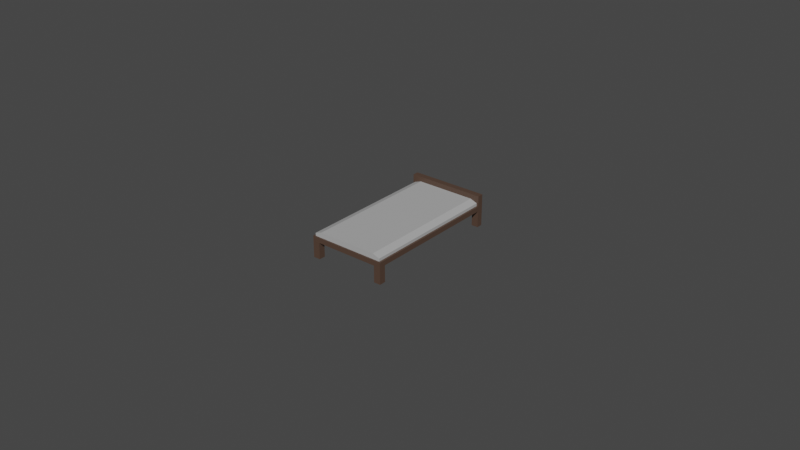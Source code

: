 # Source: bed.blend  (saved by Blender 3.0.42; exported with 4.5.12 LTS)
import bpy
from mathutils import Matrix  # noqa: F401  (used for matrix-valued properties, if any)

bpy.ops.wm.read_factory_settings(use_empty=True)
scene = bpy.context.scene
scene.name = 'Scene'

# ---- collections
col_collection = bpy.data.collections.new('Collection'); scene.collection.children.link(col_collection)

# ---- materials (node trees are filled in below, after node groups)
mat_wood = bpy.data.materials.new('wood')
mat_wood.use_transparent_shadow = False
mat_material = bpy.data.materials.new('Material')
mat_material.alpha_threshold = 0.0
mat_material.use_transparent_shadow = False
mat_material.line_color = (0.0, 0.0, 0.0, 1.0)

# ---- material node trees
mat_wood.use_nodes = True; mat_wood.node_tree.nodes.clear()
_N = mat_wood.node_tree.nodes; _L = mat_wood.node_tree.links
n0 = _N.new('ShaderNodeBsdfPrincipled'); n0.name = 'Principled BSDF'; n0.location = (10, 300)
n0.distribution = 'GGX'
n0.subsurface_method = 'RANDOM_WALK_SKIN'
n0.inputs[0].default_value = (0.08714, 0.05168, 0.0361, 1.0)
n0.inputs[3].default_value = 1.45
n0.inputs[27].default_value = (0.0, 0.0, 0.0, 1.0)
n0.inputs[28].default_value = 1.0
n1 = _N.new('ShaderNodeOutputMaterial'); n1.name = 'Material Output'; n1.location = (300, 300)
_L.new(n0.outputs[0], n1.inputs[0])
n1.is_active_output = True
mat_material.use_nodes = True; mat_material.node_tree.nodes.clear()
_N = mat_material.node_tree.nodes; _L = mat_material.node_tree.links
n0 = _N.new('ShaderNodeOutputMaterial'); n0.name = 'Material Output'; n0.location = (300, 300)
n1 = _N.new('ShaderNodeBsdfPrincipled'); n1.name = 'Principled BSDF'; n1.location = (10, 300)
n1.distribution = 'GGX'
n1.subsurface_method = 'RANDOM_WALK_SKIN'
n1.inputs[0].default_value = (0.42, 0.42, 0.42, 1.0)
n1.inputs[2].default_value = 1.0
n1.inputs[3].default_value = 1.45
n1.inputs[13].default_value = 0.0
n1.inputs[27].default_value = (0.0, 0.0, 0.0, 1.0)
n1.inputs[28].default_value = 1.0
_L.new(n1.outputs[0], n0.inputs[0])
n0.is_active_output = True

# ---- world
world_world = bpy.data.worlds.new('World'); scene.world = world_world
world_world.use_nodes = True; world_world.node_tree.nodes.clear()
_N = world_world.node_tree.nodes; _L = world_world.node_tree.links
n0 = _N.new('ShaderNodeOutputWorld'); n0.name = 'World Output'; n0.location = (300, 300)
n1 = _N.new('ShaderNodeBackground'); n1.name = 'Background'; n1.location = (10, 300)
n1.inputs[0].default_value = (0.05088, 0.05088, 0.05088, 1.0)
_L.new(n1.outputs[0], n0.inputs[0])
n0.is_active_output = True
world_world.color = (0.05088, 0.05088, 0.05088)
world_world.use_sun_shadow = False
world_world.sun_shadow_jitter_overblur = 0.0

# ---- meshes
me_cube_001 = bpy.data.meshes.new('Cube.001')
me_cube_001.from_pydata([(-1.0, -1.0, -1.0), (-1.0, 1.0, -1.0), (1.0, -1.0, -1.0), (1.0, 1.0, -1.0), (0.5, 1.0, -1.0), (0.0, 1.0, -1.0), (-0.5, 1.0, -1.0), (-0.5, 1.0, 1.0), (0.0, 1.0, 1.0), (0.5, 1.0, 1.0), (-0.5, -1.0, -1.0), (0.0, -1.0, -1.0), (0.5, -1.0, -1.0), (0.5, -1.0, 1.0), (0.0, -1.0, 1.0), (-0.5, -1.0, 1.0), (-1.0, 0.75, -1.0), (-1.0, 0.5, -1.0), (-1.0, 0.25, -1.0), (-1.0, 0.0, -1.0), (-1.0, -0.25, -1.0), (-1.0, -0.5, -1.0), (-1.0, -0.75, -1.0), (-1.051, -1.018, -1.154), (1.0, -0.75, -1.0), (1.0, -0.5, -1.0), (1.0, -0.25, -1.0), (1.0, 0.0, -1.0), (1.0, 0.25, -1.0), (1.0, 0.5, -1.0), (1.0, 0.75, -1.0), (-1.051, -1.018, -0.1118), (-1.051, 1.083, -1.154), (-1.051, 1.083, -0.1118), (1.051, -1.018, -1.154), (1.051, -1.018, -0.1118), (1.051, 1.083, -1.154), (1.051, 1.083, -0.1118), (0.5, 0.75, 1.0), (0.5, 0.5, 1.0), (0.5, 0.25, 1.0), (0.5, 0.0, 1.0), (0.5, -0.25, 1.0), (0.5, -0.5, 1.0), (0.5, -0.75, 1.0), (0.0, 0.75, 1.0), (0.0, 0.5, 1.0), (0.0, 0.25, 1.0), (0.0, 0.0, 1.0), (0.0, -0.25, 1.0), (0.0, -0.5, 1.0), (0.0, -0.75, 1.0), (-0.5, 0.75, 1.0), (-0.5, 0.5, 1.0), (-0.5, 0.25, 1.0), (-0.5, 0.0, 1.0), (-0.5, -0.25, 1.0), (-0.5, -0.5, 1.0), (-0.5, -0.75, 1.0), (-0.5, 0.75, -1.0), (-0.5, 0.5, -1.0), (-0.5, 0.25, -1.0), (-0.5, 0.0, -1.0), (-0.5, -0.25, -1.0), (-0.5, -0.5, -1.0), (-0.5, -0.75, -1.0), (0.0, 0.75, -1.0), (0.0, 0.5, -1.0), (0.0, 0.25, -1.0), (0.0, 0.0, -1.0), (0.0, -0.25, -1.0), (0.0, -0.5, -1.0), (0.0, -0.75, -1.0), (0.5, 0.75, -1.0), (0.5, 0.5, -1.0), (0.5, 0.25, -1.0), (0.5, 0.0, -1.0), (0.5, -0.25, -1.0), (0.5, -0.5, -1.0), (0.5, -0.75, -1.0), (-0.808, -1.0, 1.0), (-1.0, -1.0, 0.4725), (-1.0, 1.0, 0.4725), (-0.808, 1.0, 1.0), (1.0, -1.0, 0.4725), (0.808, -1.0, 1.0), (0.808, 1.0, 1.0), (1.0, 1.0, 0.4725), (-0.808, -0.75, 1.0), (-1.0, -0.75, 0.4725), (-0.808, -0.5, 1.0), (-1.0, -0.5, 0.4725), (-0.808, -0.25, 1.0), (-1.0, -0.25, 0.4725), (-0.808, 0.0, 1.0), (-1.0, 0.0, 0.4725), (-0.808, 0.25, 1.0), (-1.0, 0.25, 0.4725), (-0.808, 0.5, 1.0), (-1.0, 0.5, 0.4725), (-1.0, 0.75, 0.4725), (-0.808, 0.75, 1.0), (0.808, 0.75, 1.0), (1.0, 0.75, 0.4725), (0.808, 0.5, 1.0), (1.0, 0.5, 0.4725), (0.808, 0.25, 1.0), (1.0, 0.25, 0.4725), (0.808, 0.0, 1.0), (1.0, 0.0, 0.4725), (0.808, -0.25, 1.0), (1.0, -0.25, 0.4725), (0.808, -0.5, 1.0), (1.0, -0.5, 0.4725), (1.0, -0.75, 0.4725), (0.808, -0.75, 1.0), (-1.051, 0.9967, -0.1118), (-1.051, 0.9967, -1.154), (1.051, 0.9967, -1.154), (1.051, 0.9967, -0.1118), (1.051, 1.083, 2.014), (-1.051, 1.083, 2.014), (1.051, 0.9967, 2.014), (-1.051, 0.9967, 2.014), (0.8676, 1.083, -0.1118), (0.8676, -1.018, -0.1118), (0.8676, 1.083, -1.154), (0.8676, -1.018, -1.154), (0.8676, 0.9967, -1.154), (0.8676, 0.9967, -0.1118), (0.8676, 1.083, 2.014), (0.8676, 0.9967, 2.014), (-0.7971, 1.083, -0.1118), (-0.864, -1.018, -1.154), (-0.864, 0.9967, -1.154), (-0.7971, 1.083, 2.014), (-0.7971, -1.018, -0.1118), (-0.864, 1.083, -1.154), (-0.7971, 0.9967, -0.1118), (-0.7971, 0.9967, 2.014), (-1.051, -0.9037, -0.1118), (1.051, -0.9241, -1.154), (-1.051, -0.9241, -1.154), (1.051, -0.9037, -0.1118), (0.8676, -0.9037, -0.1118), (0.8676, -0.9241, -1.154), (-0.864, -0.9241, -1.154), (-0.7971, -0.9037, -0.1118), (0.8676, 1.083, -4.512), (1.051, 1.083, -4.512), (-1.051, 0.9967, -4.512), (-1.051, 1.083, -4.512), (-0.864, -1.018, -4.512), (-1.051, -1.018, -4.512), (1.051, -0.9241, -4.512), (1.051, -1.018, -4.512), (1.051, 0.9967, -4.512), (-0.864, 0.9967, -4.512), (0.8676, -1.018, -4.512), (0.8676, 0.9967, -4.512), (-0.864, 1.083, -4.512), (-1.051, -0.9241, -4.512), (0.8676, -0.9241, -4.512), (-0.864, -0.9241, -4.512)], [], [(1, 82, 83, 7, 6), (3, 87, 103, 30), (2, 84, 85, 13, 12), (58, 88, 80, 15), (79, 24, 2, 12), (7, 83, 101, 52), (24, 114, 84, 2), (44, 51, 14, 13), (51, 58, 15, 14), (22, 65, 10, 0), (65, 72, 11, 10), (72, 79, 12, 11), (86, 9, 38, 102), (12, 13, 14, 11), (11, 14, 15, 10), (115, 44, 13, 85), (6, 7, 8, 5), (5, 8, 9, 4), (5, 4, 73, 66), (66, 73, 74, 67), (67, 74, 75, 68), (68, 75, 76, 69), (69, 76, 77, 70), (70, 77, 78, 71), (71, 78, 79, 72), (6, 5, 66, 59), (59, 66, 67, 60), (60, 67, 68, 61), (61, 68, 69, 62), (62, 69, 70, 63), (63, 70, 71, 64), (64, 71, 72, 65), (1, 6, 59, 16), (16, 59, 60, 17), (17, 60, 61, 18), (18, 61, 62, 19), (19, 62, 63, 20), (20, 63, 64, 21), (21, 64, 65, 22), (8, 7, 52, 45), (45, 52, 53, 46), (46, 53, 54, 47), (47, 54, 55, 48), (48, 55, 56, 49), (49, 56, 57, 50), (50, 57, 58, 51), (9, 8, 45, 38), (38, 45, 46, 39), (39, 46, 47, 40), (40, 47, 48, 41), (41, 48, 49, 42), (42, 49, 50, 43), (43, 50, 51, 44), (4, 9, 86, 87, 3), (29, 105, 107, 28), (28, 107, 109, 27), (27, 109, 111, 26), (26, 111, 113, 25), (25, 113, 114, 24), (143, 35, 34, 141), (16, 100, 82, 1), (30, 103, 105, 29), (17, 99, 100, 16), (18, 97, 99, 17), (19, 95, 97, 18), (20, 93, 95, 19), (21, 91, 93, 20), (4, 3, 30, 73), (73, 30, 29, 74), (74, 29, 28, 75), (75, 28, 27, 76), (76, 27, 26, 77), (77, 26, 25, 78), (78, 25, 24, 79), (22, 89, 91, 21), (102, 38, 39, 104), (104, 39, 40, 106), (106, 40, 41, 108), (108, 41, 42, 110), (110, 42, 43, 112), (112, 43, 44, 115), (10, 15, 80, 81, 0), (57, 90, 88, 58), (56, 92, 90, 57), (55, 94, 92, 56), (54, 96, 94, 55), (53, 98, 96, 54), (52, 101, 98, 53), (101, 83, 82, 100), (115, 85, 84, 114), (80, 88, 89, 81), (88, 90, 91, 89), (90, 92, 93, 91), (92, 94, 95, 93), (94, 96, 97, 95), (96, 98, 99, 97), (98, 101, 100, 99), (86, 102, 103, 87), (102, 104, 105, 103), (104, 106, 107, 105), (106, 108, 109, 107), (108, 110, 111, 109), (110, 112, 113, 111), (112, 115, 114, 113), (0, 81, 89, 22), (136, 31, 23, 133), (116, 33, 32, 117), (124, 37, 36, 126), (124, 130, 120, 37), (145, 162, 158, 127), (145, 128, 118, 141), (147, 138, 116, 140), (140, 116, 117, 142), (37, 119, 118, 36), (139, 135, 121, 123), (138, 139, 123, 116), (37, 120, 122, 119), (116, 123, 121, 33), (119, 122, 131, 129), (122, 120, 130, 131), (143, 119, 129, 144), (146, 134, 128, 145), (134, 137, 126, 128), (132, 135, 130, 124), (132, 124, 126, 137), (35, 125, 127, 34), (33, 132, 137, 32), (33, 121, 135, 132), (34, 155, 154, 141), (142, 117, 134, 146), (129, 131, 139, 138), (131, 130, 135, 139), (144, 129, 138, 147), (125, 136, 133, 127), (125, 144, 147, 136), (137, 160, 151, 32), (133, 146, 145, 127), (35, 143, 144, 125), (31, 140, 142, 23), (136, 147, 140, 31), (23, 153, 152, 133), (119, 143, 141, 118), (159, 148, 149, 156), (150, 151, 160, 157), (153, 161, 163, 152), (158, 162, 154, 155), (118, 156, 149, 36), (133, 152, 163, 146), (141, 154, 162, 145), (117, 150, 157, 134), (127, 158, 155, 34), (134, 157, 160, 137), (146, 163, 161, 142), (36, 149, 148, 126), (128, 159, 156, 118), (142, 161, 153, 23), (126, 148, 159, 128), (32, 151, 150, 117)])
me_cube_001.polygons.foreach_set('material_index', [1, 1, 1, 1, 1, 1, 1, 1, 1, 1, 1, 1, 1, 1, 1, 1, 1, 1, 1, 1, 1, 1, 1, 1, 1, 1, 1, 1, 1, 1, 1, 1, 1, 1, 1, 1, 1, 1, 1, 1, 1, 1, 1, 1, 1, 1, 1, 1, 1, 1, 1, 1, 1, 1, 1, 1, 1, 1, 1, 0, 1, 1, 1, 1, 1, 1, 1, 1, 1, 1, 1, 1, 1, 1, 1, 1, 1, 1, 1, 1, 1, 1, 1, 1, 1, 1, 1, 1, 1, 1, 1, 1, 1, 1, 1, 1, 1, 1, 1, 1, 1, 1, 1, 1, 1, 0, 0, 0, 0, 0, 0, 0, 0, 0, 0, 0, 0, 0, 0, 0, 0, 0, 0, 0, 0, 0, 0, 0, 0, 0, 0, 0, 0, 0, 0, 0, 0, 0, 0, 0, 0, 0, 0, 0, 0, 0, 0, 0, 0, 0, 0, 0, 0, 0, 0, 0, 0, 0])
_uv = me_cube_001.uv_layers.new(name='UVMap')
_uv.uv.foreach_set('vector', [0.375, 0.25, 0.601, 0.25, 0.625, 0.274, 0.625, 0.3125, 0.375, 0.3125, 0.375, 0.5, 0.601, 0.5, 0.601, 0.5312, 0.375, 0.5312, 0.375, 0.75, 0.601, 0.75, 0.625, 0.774, 0.625, 0.8125, 0.375, 0.8125, 0.8125, 0.7188, 0.851, 0.7188, 0.851, 0.75, 0.8125, 0.75, 0.3125, 0.7188, 0.375, 0.7188, 0.375, 0.75, 0.3125, 0.75, 0.8125, 0.5, 0.851, 0.5, 0.851, 0.5312, 0.8125, 0.5312, 0.375, 0.7188, 0.601, 0.7188, 0.601, 0.75, 0.375, 0.75, 0.6875, 0.7188, 0.75, 0.7188, 0.75, 0.75, 0.6875, 0.75, 0.75, 0.7188, 0.8125, 0.7188, 0.8125, 0.75, 0.75, 0.75, 0.125, 0.7188, 0.1875, 0.7188, 0.1875, 0.75, 0.125, 0.75, 0.1875, 0.7188, 0.25, 0.7188, 0.25, 0.75, 0.1875, 0.75, 0.25, 0.7188, 0.3125, 0.7188, 0.3125, 0.75, 0.25, 0.75, 0.649, 0.5, 0.6875, 0.5, 0.6875, 0.5312, 0.649, 0.5312, 0.375, 0.8125, 0.625, 0.8125, 0.625, 0.875, 0.375, 0.875, 0.375, 0.875, 0.625, 0.875, 0.625, 0.9375, 0.375, 0.9375, 0.649, 0.7188, 0.6875, 0.7188, 0.6875, 0.75, 0.649, 0.75, 0.375, 0.3125, 0.625, 0.3125, 0.625, 0.375, 0.375, 0.375, 0.375, 0.375, 0.625, 0.375, 0.625, 0.4375, 0.375, 0.4375, 0.25, 0.5, 0.3125, 0.5, 0.3125, 0.5312, 0.25, 0.5312, 0.25, 0.5312, 0.3125, 0.5312, 0.3125, 0.5625, 0.25, 0.5625, 0.25, 0.5625, 0.3125, 0.5625, 0.3125, 0.5938, 0.25, 0.5938, 0.25, 0.5938, 0.3125, 0.5938, 0.3125, 0.625, 0.25, 0.625, 0.25, 0.625, 0.3125, 0.625, 0.3125, 0.6562, 0.25, 0.6562, 0.25, 0.6562, 0.3125, 0.6562, 0.3125, 0.6875, 0.25, 0.6875, 0.25, 0.6875, 0.3125, 0.6875, 0.3125, 0.7188, 0.25, 0.7188, 0.1875, 0.5, 0.25, 0.5, 0.25, 0.5312, 0.1875, 0.5312, 0.1875, 0.5312, 0.25, 0.5312, 0.25, 0.5625, 0.1875, 0.5625, 0.1875, 0.5625, 0.25, 0.5625, 0.25, 0.5938, 0.1875, 0.5938, 0.1875, 0.5938, 0.25, 0.5938, 0.25, 0.625, 0.1875, 0.625, 0.1875, 0.625, 0.25, 0.625, 0.25, 0.6562, 0.1875, 0.6562, 0.1875, 0.6562, 0.25, 0.6562, 0.25, 0.6875, 0.1875, 0.6875, 0.1875, 0.6875, 0.25, 0.6875, 0.25, 0.7188, 0.1875, 0.7188, 0.125, 0.5, 0.1875, 0.5, 0.1875, 0.5312, 0.125, 0.5312, 0.125, 0.5312, 0.1875, 0.5312, 0.1875, 0.5625, 0.125, 0.5625, 0.125, 0.5625, 0.1875, 0.5625, 0.1875, 0.5938, 0.125, 0.5938, 0.125, 0.5938, 0.1875, 0.5938, 0.1875, 0.625, 0.125, 0.625, 0.125, 0.625, 0.1875, 0.625, 0.1875, 0.6562, 0.125, 0.6562, 0.125, 0.6562, 0.1875, 0.6562, 0.1875, 0.6875, 0.125, 0.6875, 0.125, 0.6875, 0.1875, 0.6875, 0.1875, 0.7188, 0.125, 0.7188, 0.75, 0.5, 0.8125, 0.5, 0.8125, 0.5312, 0.75, 0.5312, 0.75, 0.5312, 0.8125, 0.5312, 0.8125, 0.5625, 0.75, 0.5625, 0.75, 0.5625, 0.8125, 0.5625, 0.8125, 0.5938, 0.75, 0.5938, 0.75, 0.5938, 0.8125, 0.5938, 0.8125, 0.625, 0.75, 0.625, 0.75, 0.625, 0.8125, 0.625, 0.8125, 0.6562, 0.75, 0.6562, 0.75, 0.6562, 0.8125, 0.6562, 0.8125, 0.6875, 0.75, 0.6875, 0.75, 0.6875, 0.8125, 0.6875, 0.8125, 0.7188, 0.75, 0.7188, 0.6875, 0.5, 0.75, 0.5, 0.75, 0.5312, 0.6875, 0.5312, 0.6875, 0.5312, 0.75, 0.5312, 0.75, 0.5625, 0.6875, 0.5625, 0.6875, 0.5625, 0.75, 0.5625, 0.75, 0.5938, 0.6875, 0.5938, 0.6875, 0.5938, 0.75, 0.5938, 0.75, 0.625, 0.6875, 0.625, 0.6875, 0.625, 0.75, 0.625, 0.75, 0.6562, 0.6875, 0.6562, 0.6875, 0.6562, 0.75, 0.6562, 0.75, 0.6875, 0.6875, 0.6875, 0.6875, 0.6875, 0.75, 0.6875, 0.75, 0.7188, 0.6875, 0.7188, 0.375, 0.4375, 0.625, 0.4375, 0.625, 0.476, 0.601, 0.5, 0.375, 0.5, 0.375, 0.5625, 0.601, 0.5625, 0.601, 0.5938, 0.375, 0.5938, 0.375, 0.5938, 0.601, 0.5938, 0.601, 0.625, 0.375, 0.625, 0.375, 0.625, 0.601, 0.625, 0.601, 0.6562, 0.375, 0.6562, 0.375, 0.6562, 0.601, 0.6562, 0.601, 0.6875, 0.375, 0.6875, 0.375, 0.6875, 0.601, 0.6875, 0.601, 0.7188, 0.375, 0.7188, 0.375, 0.2369, 0.375, 0.25, 0.625, 0.25, 0.625, 0.2369, 0.375, 0.2188, 0.601, 0.2188, 0.601, 0.25, 0.375, 0.25, 0.375, 0.5312, 0.601, 0.5312, 0.601, 0.5625, 0.375, 0.5625, 0.375, 0.1875, 0.601, 0.1875, 0.601, 0.2188, 0.375, 0.2188, 0.375, 0.1562, 0.601, 0.1562, 0.601, 0.1875, 0.375, 0.1875, 0.375, 0.125, 0.601, 0.125, 0.601, 0.1563, 0.375, 0.1562, 0.375, 0.09375, 0.601, 0.09375, 0.601, 0.125, 0.375, 0.125, 0.375, 0.0625, 0.601, 0.0625, 0.601, 0.09375, 0.375, 0.09375, 0.3125, 0.5, 0.375, 0.5, 0.375, 0.5312, 0.3125, 0.5312, 0.3125, 0.5312, 0.375, 0.5312, 0.375, 0.5625, 0.3125, 0.5625, 0.3125, 0.5625, 0.375, 0.5625, 0.375, 0.5938, 0.3125, 0.5938, 0.3125, 0.5938, 0.375, 0.5938, 0.375, 0.625, 0.3125, 0.625, 0.3125, 0.625, 0.375, 0.625, 0.375, 0.6562, 0.3125, 0.6562, 0.3125, 0.6562, 0.375, 0.6562, 0.375, 0.6875, 0.3125, 0.6875, 0.3125, 0.6875, 0.375, 0.6875, 0.375, 0.7188, 0.3125, 0.7188, 0.375, 0.03125, 0.601, 0.03125, 0.601, 0.0625, 0.375, 0.0625, 0.649, 0.5312, 0.6875, 0.5312, 0.6875, 0.5625, 0.649, 0.5625, 0.649, 0.5625, 0.6875, 0.5625, 0.6875, 0.5938, 0.649, 0.5938, 0.649, 0.5938, 0.6875, 0.5938, 0.6875, 0.625, 0.649, 0.625, 0.649, 0.625, 0.6875, 0.625, 0.6875, 0.6562, 0.649, 0.6562, 0.649, 0.6562, 0.6875, 0.6562, 0.6875, 0.6875, 0.649, 0.6875, 0.649, 0.6875, 0.6875, 0.6875, 0.6875, 0.7188, 0.649, 0.7188, 0.375, 0.9375, 0.625, 0.9375, 0.625, 0.976, 0.601, 1.0, 0.375, 1.0, 0.8125, 0.6875, 0.851, 0.6875, 0.851, 0.7188, 0.8125, 0.7188, 0.8125, 0.6562, 0.851, 0.6562, 0.851, 0.6875, 0.8125, 0.6875, 0.8125, 0.625, 0.851, 0.625, 0.851, 0.6562, 0.8125, 0.6562, 0.8125, 0.5938, 0.851, 0.5938, 0.851, 0.625, 0.8125, 0.625, 0.8125, 0.5625, 0.851, 0.5625, 0.851, 0.5938, 0.8125, 0.5938, 0.8125, 0.5312, 0.851, 0.5312, 0.851, 0.5625, 0.8125, 0.5625, 0.625, 0.2188, 0.625, 0.25, 0.601, 0.25, 0.601, 0.2188, 0.649, 0.7188, 0.649, 0.75, 0.601, 0.75, 0.601, 0.7188, 0.625, 0.0, 0.625, 0.03125, 0.601, 0.03125, 0.601, 0.0, 0.625, 0.03125, 0.625, 0.0625, 0.601, 0.0625, 0.601, 0.03125, 0.625, 0.0625, 0.625, 0.09375, 0.601, 0.09375, 0.601, 0.0625, 0.625, 0.09375, 0.625, 0.125, 0.601, 0.125, 0.601, 0.09375, 0.625, 0.125, 0.625, 0.1562, 0.601, 0.1563, 0.601, 0.125, 0.625, 0.1562, 0.625, 0.1875, 0.601, 0.1875, 0.601, 0.1562, 0.625, 0.1875, 0.625, 0.2188, 0.601, 0.2188, 0.601, 0.1875, 0.649, 0.5, 0.649, 0.5312, 0.601, 0.5312, 0.601, 0.5, 0.649, 0.5312, 0.649, 0.5625, 0.601, 0.5625, 0.601, 0.5312, 0.649, 0.5625, 0.649, 0.5938, 0.601, 0.5938, 0.601, 0.5625, 0.649, 0.5938, 0.649, 0.625, 0.601, 0.625, 0.601, 0.5938, 0.649, 0.625, 0.649, 0.6562, 0.601, 0.6562, 0.601, 0.625, 0.649, 0.6562, 0.649, 0.6875, 0.601, 0.6875, 0.601, 0.6562, 0.649, 0.6875, 0.649, 0.7188, 0.601, 0.7188, 0.601, 0.6875, 0.375, 0.0, 0.601, 0.0, 0.601, 0.03125, 0.375, 0.03125, 0.375, 0.4698, 0.375, 0.5, 0.625, 0.5, 0.625, 0.4698, 0.375, 0.74, 0.375, 0.75, 0.625, 0.75, 0.625, 0.74, 0.375, 0.9782, 0.375, 1.0, 0.625, 1.0, 0.625, 0.9782, 0.375, 0.9782, 0.375, 0.9782, 0.375, 1.0, 0.375, 1.0, 0.8532, 0.5131, 0.8532, 0.5131, 0.8532, 0.5, 0.8532, 0.5, 0.8532, 0.5131, 0.8532, 0.74, 0.875, 0.74, 0.875, 0.5131, 0.3448, 0.5131, 0.3448, 0.74, 0.375, 0.74, 0.375, 0.5131, 0.375, 0.5131, 0.375, 0.74, 0.625, 0.74, 0.625, 0.5131, 0.375, 0.0, 0.375, 0.009984, 0.625, 0.009984, 0.625, 0.0, 0.3448, 0.74, 0.3448, 0.75, 0.375, 0.75, 0.375, 0.74, 0.3448, 0.74, 0.3448, 0.74, 0.375, 0.74, 0.375, 0.74, 0.375, 0.0, 0.375, 0.0, 0.375, 0.009984, 0.375, 0.009984, 0.375, 0.74, 0.375, 0.74, 0.375, 0.75, 0.375, 0.75, 0.125, 0.74, 0.125, 0.74, 0.1468, 0.74, 0.1468, 0.74, 0.125, 0.74, 0.125, 0.75, 0.1468, 0.75, 0.1468, 0.74, 0.125, 0.5131, 0.125, 0.74, 0.1468, 0.74, 0.1468, 0.5131, 0.6552, 0.5131, 0.6552, 0.74, 0.8532, 0.74, 0.8532, 0.5131, 0.6552, 0.74, 0.6552, 0.75, 0.8532, 0.75, 0.8532, 0.74, 0.375, 0.7802, 0.375, 0.7802, 0.375, 0.9782, 0.375, 0.9782, 0.375, 0.7802, 0.375, 0.9782, 0.625, 0.9782, 0.625, 0.7802, 0.375, 0.25, 0.375, 0.2718, 0.625, 0.2718, 0.625, 0.25, 0.375, 0.75, 0.375, 0.7802, 0.625, 0.7802, 0.625, 0.75, 0.375, 0.75, 0.375, 0.75, 0.375, 0.7802, 0.375, 0.7802, 0.625, 0.25, 0.625, 0.25, 0.625, 0.2369, 0.625, 0.2369, 0.625, 0.5131, 0.625, 0.74, 0.6552, 0.74, 0.6552, 0.5131, 0.1468, 0.74, 0.1468, 0.74, 0.3448, 0.74, 0.3448, 0.74, 0.1468, 0.74, 0.1468, 0.75, 0.3448, 0.75, 0.3448, 0.74, 0.1468, 0.5131, 0.1468, 0.74, 0.3448, 0.74, 0.3448, 0.5131, 0.375, 0.2718, 0.375, 0.4698, 0.625, 0.4698, 0.625, 0.2718, 0.1468, 0.5, 0.1468, 0.5131, 0.3448, 0.5131, 0.3448, 0.5, 0.625, 0.7802, 0.625, 0.7802, 0.625, 0.75, 0.625, 0.75, 0.6552, 0.5, 0.6552, 0.5131, 0.8532, 0.5131, 0.8532, 0.5, 0.125, 0.5, 0.125, 0.5131, 0.1468, 0.5131, 0.1468, 0.5, 0.375, 0.5, 0.375, 0.5131, 0.625, 0.5131, 0.625, 0.5, 0.3448, 0.5, 0.3448, 0.5131, 0.375, 0.5131, 0.375, 0.5, 0.625, 0.5, 0.625, 0.5, 0.625, 0.4698, 0.625, 0.4698, 0.375, 0.009984, 0.375, 0.2369, 0.625, 0.2369, 0.625, 0.009984, 0.8532, 0.74, 0.8532, 0.75, 0.875, 0.75, 0.875, 0.74, 0.625, 0.74, 0.625, 0.75, 0.6552, 0.75, 0.6552, 0.74, 0.625, 0.5, 0.625, 0.5131, 0.6552, 0.5131, 0.6552, 0.5, 0.8532, 0.5, 0.8532, 0.5131, 0.875, 0.5131, 0.875, 0.5, 0.625, 0.009984, 0.625, 0.009984, 0.625, 0.0, 0.625, 0.0, 0.6552, 0.5, 0.6552, 0.5, 0.6552, 0.5131, 0.6552, 0.5131, 0.875, 0.5131, 0.875, 0.5131, 0.8532, 0.5131, 0.8532, 0.5131, 0.625, 0.74, 0.625, 0.74, 0.6552, 0.74, 0.6552, 0.74, 0.625, 0.2718, 0.625, 0.2718, 0.625, 0.25, 0.625, 0.25, 0.6552, 0.74, 0.6552, 0.74, 0.6552, 0.75, 0.6552, 0.75, 0.6552, 0.5131, 0.6552, 0.5131, 0.625, 0.5131, 0.625, 0.5131, 0.625, 1.0, 0.625, 1.0, 0.625, 0.9782, 0.625, 0.9782, 0.8532, 0.74, 0.8532, 0.74, 0.875, 0.74, 0.875, 0.74, 0.625, 0.5131, 0.625, 0.5131, 0.625, 0.5, 0.625, 0.5, 0.8532, 0.75, 0.8532, 0.75, 0.8532, 0.74, 0.8532, 0.74, 0.625, 0.75, 0.625, 0.75, 0.625, 0.74, 0.625, 0.74])
me_cube_001.materials.append(mat_wood)
me_cube_001.materials.append(mat_material)
me_cube_001.use_remesh_fix_poles = True
me_cube_001.use_remesh_preserve_attributes = False
me_cube_001.update()

# ---- objects
ob_cube = bpy.data.objects.new('Cube', me_cube_001)

# ---- transforms, parenting, visibility, modifiers, constraints
ob_cube.location = (0.0, 0.0, 0.0)
ob_cube.scale = (0.01184, 0.02231, 0.001568)

# ---- collection membership
col_collection.objects.link(ob_cube)

# ---- scene / render settings (as saved in the file)
scene.frame_start = 1; scene.frame_end = 250; scene.frame_set(1)
scene.render.engine = 'BLENDER_EEVEE_NEXT'
scene.cycles.sampling_pattern = 'TABULATED_SOBOL'
scene.cycles.use_light_tree = False
scene.view_settings.view_transform = 'Filmic'
bpy.context.view_layer.update()

# ---- added for rendering (the .blend has no active camera and no usable light): camera, sun
cam_auto = bpy.data.cameras.new('AutoCamera')
cam_auto.lens = 50.0
cam_auto.sensor_width = 36.0
cam_auto.clip_end = 1000.0
ob_auto_camera = bpy.data.objects.new('AutoCamera', cam_auto)
scene.collection.objects.link(ob_auto_camera)
ob_auto_camera.location = (0.185045, -0.221321, 0.146077)
ob_auto_camera.rotation_euler = (1.09748, -7.21219e-08, 0.694738)
scene.camera = ob_auto_camera
light_auto_sun = bpy.data.lights.new('AutoSun', 'SUN')
light_auto_sun.energy = 3.0
light_auto_sun.angle = 0.0523599
ob_auto_sun = bpy.data.objects.new('AutoSun', light_auto_sun)
scene.collection.objects.link(ob_auto_sun)
ob_auto_sun.rotation_euler = (0.872665, 0.174533, 0.523599)
bpy.context.view_layer.update()
